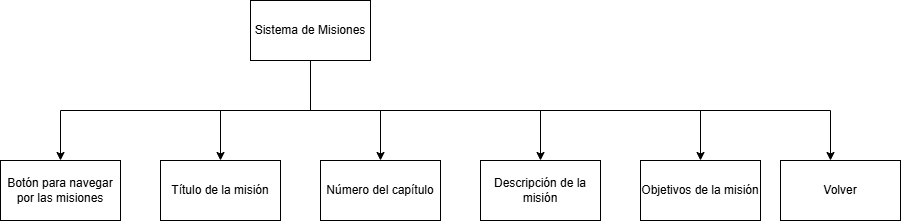

The diagram above was exported from draw.io. Its source (the exported page's mxGraphModel, read from the mxfile embedded in the PNG):
<mxGraphModel dx="1418" dy="756" grid="1" gridSize="10" guides="1" tooltips="1" connect="1" arrows="1" fold="1" page="1" pageScale="1" pageWidth="827" pageHeight="1169" math="0" shadow="0">
  <root>
    <mxCell id="0" />
    <mxCell id="1" parent="0" />
    <mxCell id="nn93JUhBZESf2jf1leZP-5" style="edgeStyle=orthogonalEdgeStyle;rounded=0;orthogonalLoop=1;jettySize=auto;html=1;entryX=0.5;entryY=0;entryDx=0;entryDy=0;" parent="1" source="REBHdXPx6qj7RAkgu4Ub-1" target="nn93JUhBZESf2jf1leZP-1" edge="1">
      <mxGeometry relative="1" as="geometry">
        <Array as="points">
          <mxPoint x="390" y="150" />
          <mxPoint x="140" y="150" />
        </Array>
      </mxGeometry>
    </mxCell>
    <mxCell id="nn93JUhBZESf2jf1leZP-6" style="edgeStyle=orthogonalEdgeStyle;rounded=0;orthogonalLoop=1;jettySize=auto;html=1;entryX=0.5;entryY=0;entryDx=0;entryDy=0;" parent="1" source="REBHdXPx6qj7RAkgu4Ub-1" target="nn93JUhBZESf2jf1leZP-2" edge="1">
      <mxGeometry relative="1" as="geometry" />
    </mxCell>
    <mxCell id="nn93JUhBZESf2jf1leZP-7" style="edgeStyle=orthogonalEdgeStyle;rounded=0;orthogonalLoop=1;jettySize=auto;html=1;" parent="1" source="REBHdXPx6qj7RAkgu4Ub-1" target="nn93JUhBZESf2jf1leZP-3" edge="1">
      <mxGeometry relative="1" as="geometry" />
    </mxCell>
    <mxCell id="nn93JUhBZESf2jf1leZP-8" style="edgeStyle=orthogonalEdgeStyle;rounded=0;orthogonalLoop=1;jettySize=auto;html=1;" parent="1" source="REBHdXPx6qj7RAkgu4Ub-1" target="nn93JUhBZESf2jf1leZP-4" edge="1">
      <mxGeometry relative="1" as="geometry">
        <Array as="points">
          <mxPoint x="390" y="150" />
          <mxPoint x="620" y="150" />
        </Array>
      </mxGeometry>
    </mxCell>
    <mxCell id="80wEBE6wZn2cDaq8dIVH-2" style="edgeStyle=orthogonalEdgeStyle;rounded=0;orthogonalLoop=1;jettySize=auto;html=1;" edge="1" parent="1" source="REBHdXPx6qj7RAkgu4Ub-1" target="80wEBE6wZn2cDaq8dIVH-1">
      <mxGeometry relative="1" as="geometry">
        <Array as="points">
          <mxPoint x="390" y="150" />
          <mxPoint x="910" y="150" />
        </Array>
      </mxGeometry>
    </mxCell>
    <mxCell id="80wEBE6wZn2cDaq8dIVH-4" style="edgeStyle=orthogonalEdgeStyle;rounded=0;orthogonalLoop=1;jettySize=auto;html=1;" edge="1" parent="1" source="REBHdXPx6qj7RAkgu4Ub-1" target="80wEBE6wZn2cDaq8dIVH-3">
      <mxGeometry relative="1" as="geometry">
        <Array as="points">
          <mxPoint x="390" y="150" />
          <mxPoint x="780" y="150" />
        </Array>
      </mxGeometry>
    </mxCell>
    <mxCell id="REBHdXPx6qj7RAkgu4Ub-1" value="Sistema de Misiones" style="rounded=0;whiteSpace=wrap;html=1;" parent="1" vertex="1">
      <mxGeometry x="330" y="40" width="120" height="60" as="geometry" />
    </mxCell>
    <mxCell id="nn93JUhBZESf2jf1leZP-1" value="Botón para navegar por las misiones" style="rounded=0;whiteSpace=wrap;html=1;" parent="1" vertex="1">
      <mxGeometry x="80" y="200" width="120" height="60" as="geometry" />
    </mxCell>
    <mxCell id="nn93JUhBZESf2jf1leZP-2" value="Título de la misión" style="rounded=0;whiteSpace=wrap;html=1;" parent="1" vertex="1">
      <mxGeometry x="240" y="200" width="120" height="60" as="geometry" />
    </mxCell>
    <mxCell id="nn93JUhBZESf2jf1leZP-3" value="Número del capítulo" style="rounded=0;whiteSpace=wrap;html=1;" parent="1" vertex="1">
      <mxGeometry x="400" y="200" width="120" height="60" as="geometry" />
    </mxCell>
    <mxCell id="nn93JUhBZESf2jf1leZP-4" value="Descripción de la misión" style="rounded=0;whiteSpace=wrap;html=1;" parent="1" vertex="1">
      <mxGeometry x="560" y="200" width="120" height="60" as="geometry" />
    </mxCell>
    <mxCell id="80wEBE6wZn2cDaq8dIVH-1" value="Volver" style="rounded=0;whiteSpace=wrap;html=1;" vertex="1" parent="1">
      <mxGeometry x="860" y="200" width="120" height="60" as="geometry" />
    </mxCell>
    <mxCell id="80wEBE6wZn2cDaq8dIVH-3" value="Objetivos de la misión" style="rounded=0;whiteSpace=wrap;html=1;" vertex="1" parent="1">
      <mxGeometry x="720" y="200" width="120" height="60" as="geometry" />
    </mxCell>
  </root>
</mxGraphModel>